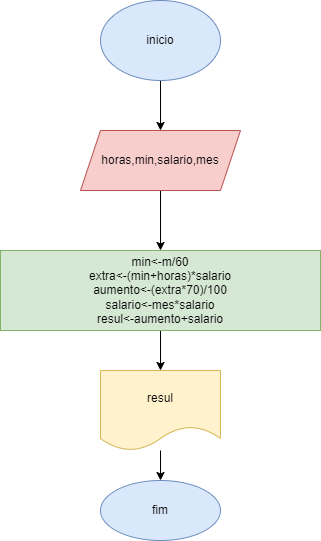

The diagram above was exported from draw.io. Its source (the exported page's mxGraphModel, read from the mxfile embedded in the PNG):
<mxGraphModel dx="684" dy="607" grid="1" gridSize="10" guides="1" tooltips="1" connect="1" arrows="1" fold="1" page="1" pageScale="1" pageWidth="827" pageHeight="1169" math="0" shadow="0">
  <root>
    <mxCell id="0" />
    <mxCell id="1" parent="0" />
    <mxCell id="NtVHeWH-VE7km8tWEjDJ-5" value="" style="edgeStyle=orthogonalEdgeStyle;rounded=0;orthogonalLoop=1;jettySize=auto;html=1;" edge="1" parent="1" source="NtVHeWH-VE7km8tWEjDJ-1" target="NtVHeWH-VE7km8tWEjDJ-2">
      <mxGeometry relative="1" as="geometry" />
    </mxCell>
    <mxCell id="NtVHeWH-VE7km8tWEjDJ-1" value="inicio" style="ellipse;whiteSpace=wrap;html=1;fillColor=#dae8fc;strokeColor=#6c8ebf;" vertex="1" parent="1">
      <mxGeometry x="310" y="60" width="120" height="80" as="geometry" />
    </mxCell>
    <mxCell id="NtVHeWH-VE7km8tWEjDJ-6" value="" style="edgeStyle=orthogonalEdgeStyle;rounded=0;orthogonalLoop=1;jettySize=auto;html=1;" edge="1" parent="1" source="NtVHeWH-VE7km8tWEjDJ-2" target="NtVHeWH-VE7km8tWEjDJ-3">
      <mxGeometry relative="1" as="geometry" />
    </mxCell>
    <mxCell id="NtVHeWH-VE7km8tWEjDJ-2" value="horas,min,salario,mes" style="shape=parallelogram;perimeter=parallelogramPerimeter;whiteSpace=wrap;html=1;fixedSize=1;fillColor=#f8cecc;strokeColor=#b85450;" vertex="1" parent="1">
      <mxGeometry x="290" y="190" width="160" height="60" as="geometry" />
    </mxCell>
    <mxCell id="NtVHeWH-VE7km8tWEjDJ-7" value="" style="edgeStyle=orthogonalEdgeStyle;rounded=0;orthogonalLoop=1;jettySize=auto;html=1;" edge="1" parent="1" source="NtVHeWH-VE7km8tWEjDJ-3" target="NtVHeWH-VE7km8tWEjDJ-4">
      <mxGeometry relative="1" as="geometry" />
    </mxCell>
    <mxCell id="NtVHeWH-VE7km8tWEjDJ-3" value="min&amp;lt;-m/60&lt;br&gt;extra&amp;lt;-(min+horas)*salario&lt;br&gt;aumento&amp;lt;-(extra*70)/100&lt;br&gt;salario&amp;lt;-mes*salario&lt;br&gt;resul&amp;lt;-aumento+salario" style="rounded=0;whiteSpace=wrap;html=1;fillColor=#d5e8d4;strokeColor=#82b366;" vertex="1" parent="1">
      <mxGeometry x="210" y="310" width="320" height="80" as="geometry" />
    </mxCell>
    <mxCell id="NtVHeWH-VE7km8tWEjDJ-9" value="" style="edgeStyle=orthogonalEdgeStyle;rounded=0;orthogonalLoop=1;jettySize=auto;html=1;" edge="1" parent="1" source="NtVHeWH-VE7km8tWEjDJ-4" target="NtVHeWH-VE7km8tWEjDJ-8">
      <mxGeometry relative="1" as="geometry" />
    </mxCell>
    <mxCell id="NtVHeWH-VE7km8tWEjDJ-4" value="resul" style="shape=document;whiteSpace=wrap;html=1;boundedLbl=1;fillColor=#fff2cc;strokeColor=#d6b656;" vertex="1" parent="1">
      <mxGeometry x="310" y="430" width="120" height="80" as="geometry" />
    </mxCell>
    <mxCell id="NtVHeWH-VE7km8tWEjDJ-8" value="fim" style="ellipse;whiteSpace=wrap;html=1;fillColor=#dae8fc;strokeColor=#6c8ebf;" vertex="1" parent="1">
      <mxGeometry x="310" y="540" width="120" height="60" as="geometry" />
    </mxCell>
  </root>
</mxGraphModel>